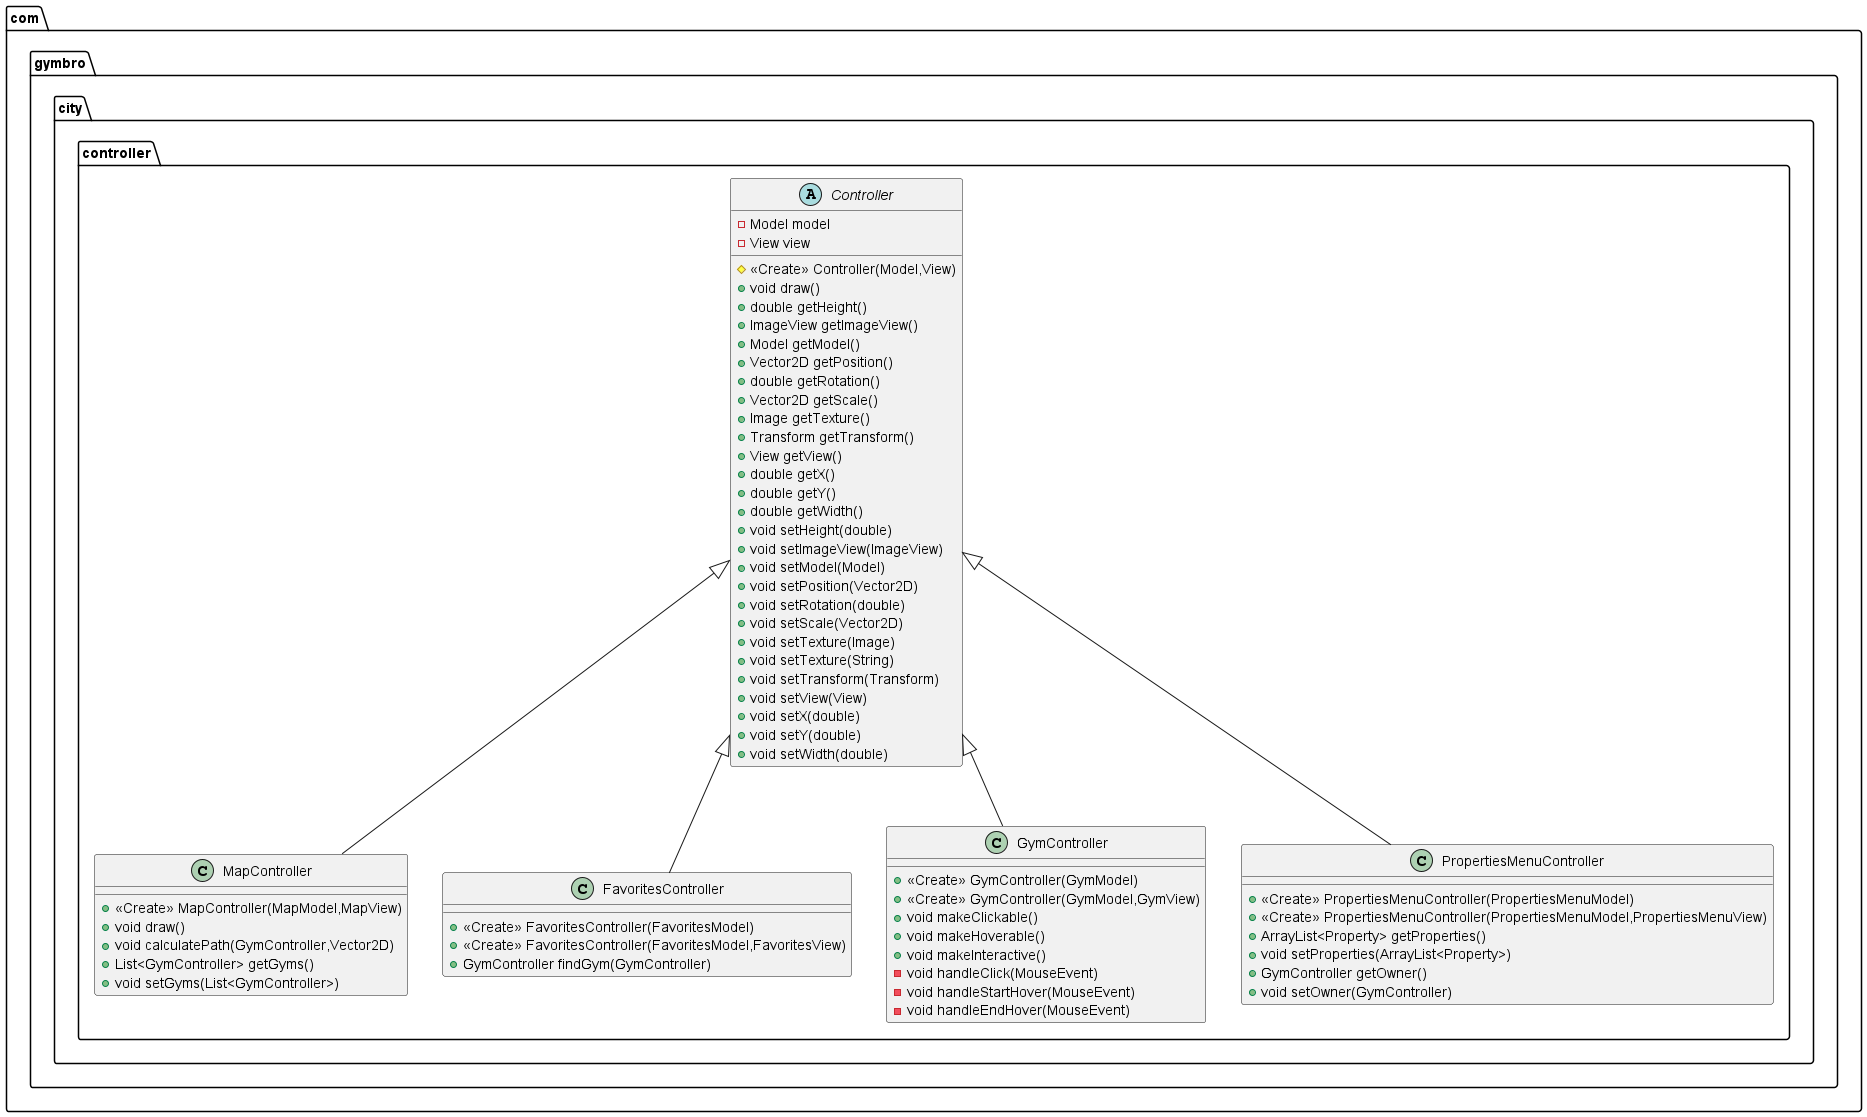

The diagram above was rendered by PlantUML. Its source (embedded in the PNG):
@startuml
class com.gymbro.city.controller.MapController {
+ <<Create>> MapController(MapModel,MapView)
+ void draw()
+ void calculatePath(GymController,Vector2D)
+ List<GymController> getGyms()
+ void setGyms(List<GymController>)
}
class com.gymbro.city.controller.FavoritesController {
+ <<Create>> FavoritesController(FavoritesModel)
+ <<Create>> FavoritesController(FavoritesModel,FavoritesView)
+ GymController findGym(GymController)
}
class com.gymbro.city.controller.GymController {
+ <<Create>> GymController(GymModel)
+ <<Create>> GymController(GymModel,GymView)
+ void makeClickable()
+ void makeHoverable()
+ void makeInteractive()
- void handleClick(MouseEvent)
- void handleStartHover(MouseEvent)
- void handleEndHover(MouseEvent)
}
class com.gymbro.city.controller.PropertiesMenuController {
+ <<Create>> PropertiesMenuController(PropertiesMenuModel)
+ <<Create>> PropertiesMenuController(PropertiesMenuModel,PropertiesMenuView)
+ ArrayList<Property> getProperties()
+ void setProperties(ArrayList<Property>)
+ GymController getOwner()
+ void setOwner(GymController)
}
abstract class com.gymbro.city.controller.Controller {
- Model model
- View view
# <<Create>> Controller(Model,View)
+ void draw()
+ double getHeight()
+ ImageView getImageView()
+ Model getModel()
+ Vector2D getPosition()
+ double getRotation()
+ Vector2D getScale()
+ Image getTexture()
+ Transform getTransform()
+ View getView()
+ double getX()
+ double getY()
+ double getWidth()
+ void setHeight(double)
+ void setImageView(ImageView)
+ void setModel(Model)
+ void setPosition(Vector2D)
+ void setRotation(double)
+ void setScale(Vector2D)
+ void setTexture(Image)
+ void setTexture(String)
+ void setTransform(Transform)
+ void setView(View)
+ void setX(double)
+ void setY(double)
+ void setWidth(double)
}

com.gymbro.city.controller.Controller <|-- com.gymbro.city.controller.MapController
com.gymbro.city.controller.Controller <|-- com.gymbro.city.controller.FavoritesController
com.gymbro.city.controller.Controller <|-- com.gymbro.city.controller.GymController
com.gymbro.city.controller.Controller <|-- com.gymbro.city.controller.PropertiesMenuController

@enduml